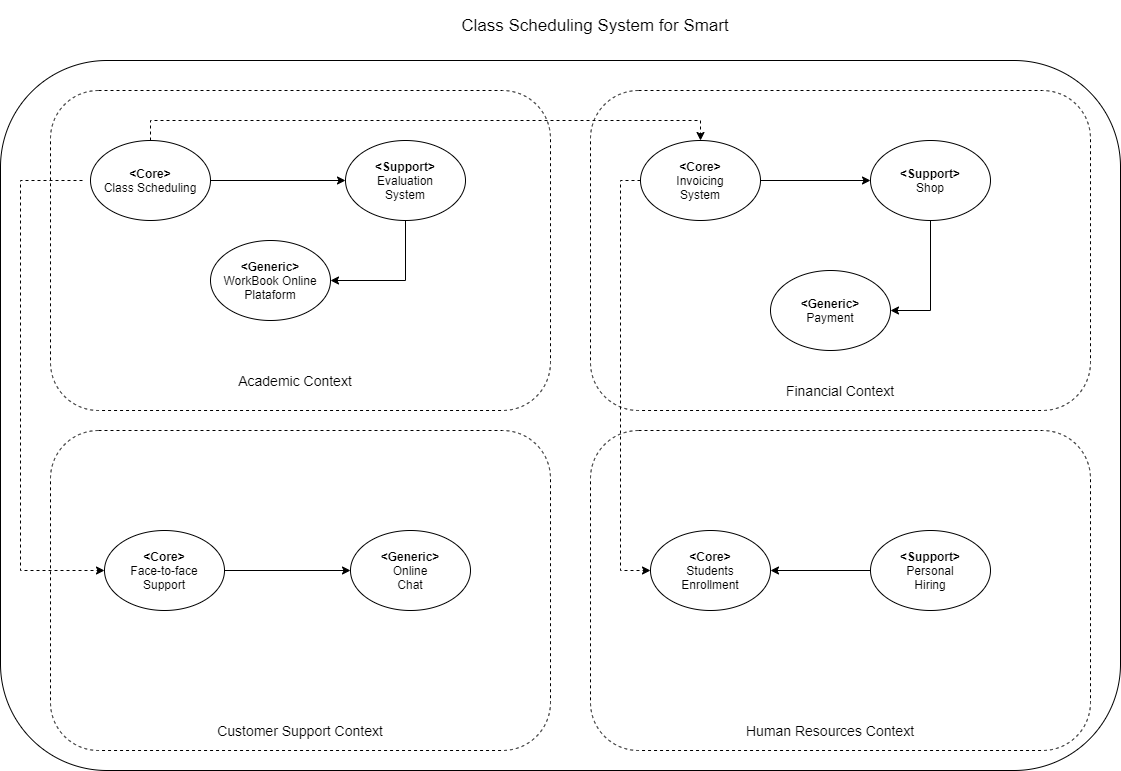

The diagram above was exported from draw.io. Its source (the exported page's mxGraphModel, read from the mxfile embedded in the PNG):
<mxGraphModel dx="1005" dy="576" grid="1" gridSize="10" guides="1" tooltips="1" connect="1" arrows="1" fold="1" page="1" pageScale="1" pageWidth="827" pageHeight="1169" math="0" shadow="0">
  <root>
    <mxCell id="0" />
    <mxCell id="1" parent="0" />
    <mxCell id="7UsceRyVEIxq8pLU5nQg-1" value="" style="rounded=1;whiteSpace=wrap;html=1;hachureGap=4;pointerEvents=0;" parent="1" vertex="1">
      <mxGeometry x="40" y="100" width="1120" height="710" as="geometry" />
    </mxCell>
    <mxCell id="7UsceRyVEIxq8pLU5nQg-30" value="" style="rounded=1;whiteSpace=wrap;html=1;hachureGap=4;pointerEvents=0;strokeWidth=1;dashed=1;" parent="1" vertex="1">
      <mxGeometry x="630" y="470" width="500" height="320" as="geometry" />
    </mxCell>
    <mxCell id="7UsceRyVEIxq8pLU5nQg-2" value="&lt;font style=&quot;font-size: 17px&quot;&gt;Class Scheduling System for Smart&lt;/font&gt;" style="text;html=1;strokeColor=none;fillColor=none;align=center;verticalAlign=middle;whiteSpace=wrap;rounded=0;hachureGap=4;pointerEvents=0;strokeWidth=1;" parent="1" vertex="1">
      <mxGeometry x="385" y="40" width="500" height="50" as="geometry" />
    </mxCell>
    <mxCell id="7UsceRyVEIxq8pLU5nQg-3" value="" style="rounded=1;whiteSpace=wrap;html=1;hachureGap=4;pointerEvents=0;strokeWidth=1;dashed=1;" parent="1" vertex="1">
      <mxGeometry x="90" y="130" width="500" height="320" as="geometry" />
    </mxCell>
    <mxCell id="7UsceRyVEIxq8pLU5nQg-4" value="&lt;font style=&quot;font-size: 14px&quot;&gt;Academic Context&lt;/font&gt;" style="text;html=1;strokeColor=none;fillColor=none;align=center;verticalAlign=middle;whiteSpace=wrap;rounded=0;hachureGap=4;pointerEvents=0;" parent="1" vertex="1">
      <mxGeometry x="220" y="410" width="230" height="20" as="geometry" />
    </mxCell>
    <mxCell id="7UsceRyVEIxq8pLU5nQg-5" value="" style="rounded=1;whiteSpace=wrap;html=1;hachureGap=4;pointerEvents=0;strokeWidth=1;dashed=1;" parent="1" vertex="1">
      <mxGeometry x="630" y="130" width="500" height="320" as="geometry" />
    </mxCell>
    <mxCell id="7UsceRyVEIxq8pLU5nQg-6" value="&lt;font style=&quot;font-size: 14px&quot;&gt;Financial Context&lt;/font&gt;" style="text;html=1;strokeColor=none;fillColor=none;align=center;verticalAlign=middle;whiteSpace=wrap;rounded=0;hachureGap=4;pointerEvents=0;" parent="1" vertex="1">
      <mxGeometry x="765" y="420" width="230" height="20" as="geometry" />
    </mxCell>
    <mxCell id="7UsceRyVEIxq8pLU5nQg-9" value="" style="rounded=1;whiteSpace=wrap;html=1;hachureGap=4;pointerEvents=0;strokeWidth=1;dashed=1;" parent="1" vertex="1">
      <mxGeometry x="90" y="470" width="500" height="320" as="geometry" />
    </mxCell>
    <mxCell id="7UsceRyVEIxq8pLU5nQg-10" value="&lt;font style=&quot;font-size: 14px&quot;&gt;Customer Support Context&lt;/font&gt;" style="text;html=1;strokeColor=none;fillColor=none;align=center;verticalAlign=middle;whiteSpace=wrap;rounded=0;hachureGap=4;pointerEvents=0;" parent="1" vertex="1">
      <mxGeometry x="225" y="760" width="230" height="20" as="geometry" />
    </mxCell>
    <mxCell id="7UsceRyVEIxq8pLU5nQg-22" style="edgeStyle=orthogonalEdgeStyle;rounded=0;orthogonalLoop=1;jettySize=auto;html=1;entryX=0;entryY=0.5;entryDx=0;entryDy=0;endArrow=classic;endFill=1;sourcePerimeterSpacing=8;targetPerimeterSpacing=8;exitX=1;exitY=0.5;exitDx=0;exitDy=0;" parent="1" source="7UsceRyVEIxq8pLU5nQg-11" target="7UsceRyVEIxq8pLU5nQg-12" edge="1">
      <mxGeometry relative="1" as="geometry" />
    </mxCell>
    <mxCell id="7UsceRyVEIxq8pLU5nQg-26" style="edgeStyle=orthogonalEdgeStyle;rounded=0;orthogonalLoop=1;jettySize=auto;html=1;entryX=0.5;entryY=0;entryDx=0;entryDy=0;endArrow=classic;endFill=1;sourcePerimeterSpacing=8;targetPerimeterSpacing=8;exitX=0.5;exitY=0;exitDx=0;exitDy=0;dashed=1;" parent="1" source="7UsceRyVEIxq8pLU5nQg-11" target="7UsceRyVEIxq8pLU5nQg-15" edge="1">
      <mxGeometry relative="1" as="geometry">
        <Array as="points">
          <mxPoint x="190" y="160" />
          <mxPoint x="740" y="160" />
        </Array>
      </mxGeometry>
    </mxCell>
    <mxCell id="7UsceRyVEIxq8pLU5nQg-29" style="edgeStyle=orthogonalEdgeStyle;rounded=0;orthogonalLoop=1;jettySize=auto;html=1;entryX=0;entryY=0.5;entryDx=0;entryDy=0;endArrow=classic;endFill=1;sourcePerimeterSpacing=8;targetPerimeterSpacing=8;dashed=1;" parent="1" source="7UsceRyVEIxq8pLU5nQg-11" target="7UsceRyVEIxq8pLU5nQg-19" edge="1">
      <mxGeometry relative="1" as="geometry">
        <Array as="points">
          <mxPoint x="60" y="220" />
          <mxPoint x="60" y="610" />
        </Array>
      </mxGeometry>
    </mxCell>
    <mxCell id="7UsceRyVEIxq8pLU5nQg-11" value="&lt;b&gt;&amp;lt;Core&amp;gt;&lt;/b&gt;&lt;br&gt;Class Scheduling" style="ellipse;whiteSpace=wrap;html=1;hachureGap=4;pointerEvents=0;strokeWidth=1;" parent="1" vertex="1">
      <mxGeometry x="130" y="180" width="120" height="80" as="geometry" />
    </mxCell>
    <mxCell id="7UsceRyVEIxq8pLU5nQg-21" style="edgeStyle=orthogonalEdgeStyle;rounded=0;orthogonalLoop=1;jettySize=auto;html=1;entryX=1;entryY=0.5;entryDx=0;entryDy=0;endArrow=classic;sourcePerimeterSpacing=8;targetPerimeterSpacing=8;endFill=1;exitX=0.5;exitY=1;exitDx=0;exitDy=0;" parent="1" source="7UsceRyVEIxq8pLU5nQg-12" target="7UsceRyVEIxq8pLU5nQg-14" edge="1">
      <mxGeometry relative="1" as="geometry" />
    </mxCell>
    <mxCell id="7UsceRyVEIxq8pLU5nQg-12" value="&lt;b&gt;&amp;lt;Support&amp;gt;&lt;/b&gt;&lt;br&gt;Evaluation&lt;br&gt;System" style="ellipse;whiteSpace=wrap;html=1;hachureGap=4;pointerEvents=0;strokeWidth=1;" parent="1" vertex="1">
      <mxGeometry x="385" y="180" width="120" height="80" as="geometry" />
    </mxCell>
    <mxCell id="7UsceRyVEIxq8pLU5nQg-14" value="&lt;b&gt;&amp;lt;Generic&amp;gt;&lt;/b&gt;&lt;br&gt;WorkBook Online&lt;br&gt;Plataform" style="ellipse;whiteSpace=wrap;html=1;hachureGap=4;pointerEvents=0;strokeWidth=1;" parent="1" vertex="1">
      <mxGeometry x="250" y="280" width="120" height="80" as="geometry" />
    </mxCell>
    <mxCell id="7UsceRyVEIxq8pLU5nQg-24" style="edgeStyle=orthogonalEdgeStyle;rounded=0;orthogonalLoop=1;jettySize=auto;html=1;entryX=0;entryY=0.5;entryDx=0;entryDy=0;endArrow=classic;endFill=1;sourcePerimeterSpacing=8;targetPerimeterSpacing=8;" parent="1" target="7UsceRyVEIxq8pLU5nQg-16" edge="1">
      <mxGeometry relative="1" as="geometry">
        <mxPoint x="800" y="220" as="sourcePoint" />
      </mxGeometry>
    </mxCell>
    <mxCell id="7UsceRyVEIxq8pLU5nQg-37" style="edgeStyle=orthogonalEdgeStyle;rounded=0;orthogonalLoop=1;jettySize=auto;html=1;entryX=0;entryY=0.5;entryDx=0;entryDy=0;endArrow=classic;endFill=1;sourcePerimeterSpacing=8;targetPerimeterSpacing=8;dashed=1;exitX=0;exitY=0.5;exitDx=0;exitDy=0;" parent="1" source="7UsceRyVEIxq8pLU5nQg-15" target="7UsceRyVEIxq8pLU5nQg-33" edge="1">
      <mxGeometry relative="1" as="geometry">
        <Array as="points">
          <mxPoint x="660" y="220" />
          <mxPoint x="660" y="610" />
        </Array>
      </mxGeometry>
    </mxCell>
    <mxCell id="7UsceRyVEIxq8pLU5nQg-15" value="&lt;b&gt;&amp;lt;Core&amp;gt;&lt;/b&gt;&lt;br&gt;Invoicing&lt;br&gt;System" style="ellipse;whiteSpace=wrap;html=1;hachureGap=4;pointerEvents=0;strokeWidth=1;" parent="1" vertex="1">
      <mxGeometry x="680" y="180" width="120" height="80" as="geometry" />
    </mxCell>
    <mxCell id="7UsceRyVEIxq8pLU5nQg-23" style="edgeStyle=orthogonalEdgeStyle;rounded=0;orthogonalLoop=1;jettySize=auto;html=1;entryX=1;entryY=0.5;entryDx=0;entryDy=0;endArrow=classic;endFill=1;sourcePerimeterSpacing=8;targetPerimeterSpacing=8;exitX=0.5;exitY=1;exitDx=0;exitDy=0;" parent="1" source="7UsceRyVEIxq8pLU5nQg-16" target="7UsceRyVEIxq8pLU5nQg-17" edge="1">
      <mxGeometry relative="1" as="geometry" />
    </mxCell>
    <mxCell id="7UsceRyVEIxq8pLU5nQg-16" value="&lt;b&gt;&amp;lt;Support&amp;gt;&lt;/b&gt;&lt;br&gt;Shop" style="ellipse;whiteSpace=wrap;html=1;hachureGap=4;pointerEvents=0;strokeWidth=1;" parent="1" vertex="1">
      <mxGeometry x="910" y="180" width="120" height="80" as="geometry" />
    </mxCell>
    <mxCell id="7UsceRyVEIxq8pLU5nQg-17" value="&lt;b&gt;&amp;lt;Generic&amp;gt;&lt;/b&gt;&lt;br&gt;Payment" style="ellipse;whiteSpace=wrap;html=1;hachureGap=4;pointerEvents=0;strokeWidth=1;" parent="1" vertex="1">
      <mxGeometry x="810" y="310" width="120" height="80" as="geometry" />
    </mxCell>
    <mxCell id="7UsceRyVEIxq8pLU5nQg-18" value="&lt;b&gt;&amp;lt;Generic&amp;gt;&lt;/b&gt;&lt;br&gt;Online&lt;br&gt;Chat" style="ellipse;whiteSpace=wrap;html=1;hachureGap=4;pointerEvents=0;strokeWidth=1;" parent="1" vertex="1">
      <mxGeometry x="390" y="570" width="120" height="80" as="geometry" />
    </mxCell>
    <mxCell id="7UsceRyVEIxq8pLU5nQg-28" style="edgeStyle=orthogonalEdgeStyle;rounded=0;orthogonalLoop=1;jettySize=auto;html=1;entryX=0;entryY=0.5;entryDx=0;entryDy=0;endArrow=classic;endFill=1;sourcePerimeterSpacing=8;targetPerimeterSpacing=8;exitX=1;exitY=0.5;exitDx=0;exitDy=0;" parent="1" source="7UsceRyVEIxq8pLU5nQg-19" target="7UsceRyVEIxq8pLU5nQg-18" edge="1">
      <mxGeometry relative="1" as="geometry">
        <mxPoint x="530" y="610" as="sourcePoint" />
      </mxGeometry>
    </mxCell>
    <mxCell id="7UsceRyVEIxq8pLU5nQg-19" value="&lt;b&gt;&amp;lt;Core&amp;gt;&lt;/b&gt;&lt;br&gt;Face-to-face&lt;br&gt;Support" style="ellipse;whiteSpace=wrap;html=1;hachureGap=4;pointerEvents=0;strokeWidth=1;" parent="1" vertex="1">
      <mxGeometry x="144" y="570" width="120" height="80" as="geometry" />
    </mxCell>
    <mxCell id="7UsceRyVEIxq8pLU5nQg-35" style="edgeStyle=orthogonalEdgeStyle;rounded=0;orthogonalLoop=1;jettySize=auto;html=1;entryX=1;entryY=0.5;entryDx=0;entryDy=0;endArrow=classic;endFill=1;sourcePerimeterSpacing=8;targetPerimeterSpacing=8;exitX=0;exitY=0.5;exitDx=0;exitDy=0;" parent="1" source="7UsceRyVEIxq8pLU5nQg-32" target="7UsceRyVEIxq8pLU5nQg-33" edge="1">
      <mxGeometry relative="1" as="geometry" />
    </mxCell>
    <mxCell id="7UsceRyVEIxq8pLU5nQg-32" value="&lt;b&gt;&amp;lt;Support&amp;gt;&lt;/b&gt;&lt;br&gt;Personal&lt;br&gt;Hiring" style="ellipse;whiteSpace=wrap;html=1;hachureGap=4;pointerEvents=0;strokeWidth=1;" parent="1" vertex="1">
      <mxGeometry x="910" y="570" width="120" height="80" as="geometry" />
    </mxCell>
    <mxCell id="7UsceRyVEIxq8pLU5nQg-33" value="&lt;b&gt;&amp;lt;Core&amp;gt;&lt;/b&gt;&lt;br&gt;Students&lt;br&gt;Enrollment" style="ellipse;whiteSpace=wrap;html=1;hachureGap=4;pointerEvents=0;strokeWidth=1;" parent="1" vertex="1">
      <mxGeometry x="690" y="570" width="120" height="80" as="geometry" />
    </mxCell>
    <mxCell id="7UsceRyVEIxq8pLU5nQg-34" value="&lt;font style=&quot;font-size: 14px&quot;&gt;Human Resources Context&lt;/font&gt;" style="text;html=1;strokeColor=none;fillColor=none;align=center;verticalAlign=middle;whiteSpace=wrap;rounded=0;hachureGap=4;pointerEvents=0;" parent="1" vertex="1">
      <mxGeometry x="755" y="760" width="230" height="20" as="geometry" />
    </mxCell>
  </root>
</mxGraphModel>